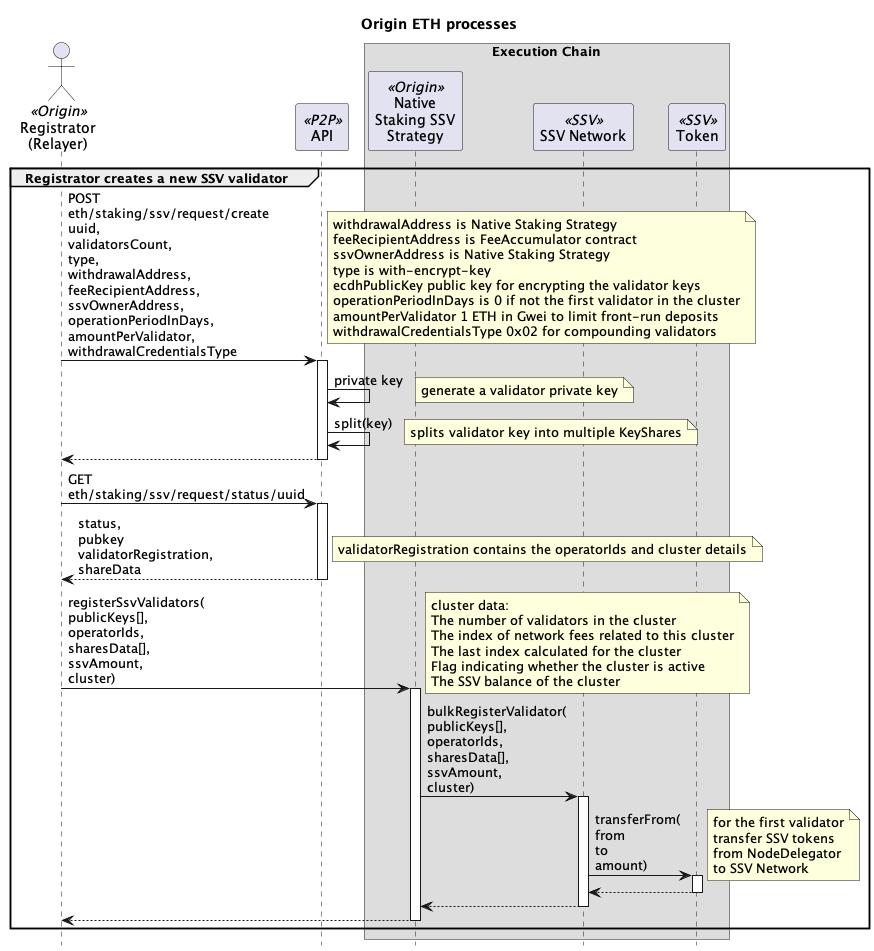

The diagram above was rendered by PlantUML. Its source (embedded in the PNG):
@startuml

skinparam tabSize 2
hide footbox

title "Origin ETH processes"

' actor "Anyone" as sender
' actor "Block\nBuilder\n(MEV)" as mev
actor "Registrator\n(Relayer)" as reg <<Origin>>
' actor "Strategist\n(2/8 Safe)" as strategist <<Origin>>
' actor "Governor\n(Timelock)" as gov <<Origin>>
' actor "Treasury" as treasury <<Origin>>
participant "API" as api <<P2P>>
' actor "Operators" as ssvOp <<SSV>>

box "Execution Chain"
' participant "Harvester" as harv <<Origin>>
' participant "Dripper" as drip <<Origin>>
' participant "Vault" as vault <<Origin>>
participant "Native\nStaking SSV\nStrategy" as nativeStrat <<Origin>>
' participant "Fee\nAccumulator" as feeAccum <<Origin>>
participant "SSV Network" as ssvNet <<SSV>>
participant "Token" as ssv <<SSV>>
' participant "WETH" as weth <<Wrapped ETH>>
' participant "Beacon\nOracle" as bo <<Origin>>
' participant "Beacon\nDeposit\nContract" as dep <<System>>
' participant "Beacon\nBlock\nRoots" as roots <<System>>
end box

' box "Beacon chain"
' participant "Validator" as val <<Beacon>>
' end box

' group Governor initializes the Native Staking Strategy

' gov -> nativeStrat : initialize()
' activate nativeStrat
' nativeStrat -> ssv : approve(\nSSV Network,\namount)
' activate ssv
' note right : Native Staking Strategy approves\nSSV Network to spend\nSSV tokens
' return
' nativeStrat -> ssvNet : setFeeRecipientAddress(\nFeeAccumulator)
' activate ssvNet
' note right : set FeeAccumulator\nto receive MEV rewards
' return
' return

' gov -> ssv : transfer(\nfrom\nto\namount)
' activate ssv
' note right : transfer SSV tokens\nfrom Governor\nto Native Staking Strategy
' return

' end group

group Registrator creates a new SSV validator

reg -> api: POST\neth/staking/ssv/request/create\nuuid,\nvalidatorsCount,\ntype,\nwithdrawalAddress,\nfeeRecipientAddress,\nssvOwnerAddress,\noperationPeriodInDays,\namountPerValidator,\nwithdrawalCredentialsType
activate api
note right
withdrawalAddress is Native Staking Strategy
feeRecipientAddress is FeeAccumulator contract
ssvOwnerAddress is Native Staking Strategy
type is with-encrypt-key
ecdhPublicKey public key for encrypting the validator keys
operationPeriodInDays is 0 if not the first validator in the cluster
amountPerValidator 1 ETH in Gwei to limit front-run deposits
withdrawalCredentialsType 0x02 for compounding validators
end note
api -> api: private key
note right : generate a validator private key
api -> api: split(key)
note right : splits validator key into multiple KeyShares
return

reg -> api: GET\neth/staking/ssv/request/status/uuid
activate api
return status,\npubkey\nvalidatorRegistration,\nshareData
note right : validatorRegistration contains the operatorIds and cluster details

reg -> nativeStrat : registerSsvValidators(\npublicKeys[],\noperatorIds,\nsharesData[],\nssvAmount,\ncluster)
activate nativeStrat
note right
cluster data:
The number of validators in the cluster
The index of network fees related to this cluster
The last index calculated for the cluster
Flag indicating whether the cluster is active
The SSV balance of the cluster
end note
nativeStrat -> ssvNet : bulkRegisterValidator(\npublicKeys[],\noperatorIds,\nsharesData[],\nssvAmount,\ncluster)
activate ssvNet
ssvNet -> ssv : transferFrom(\nfrom\nto\namount)
activate ssv
note right: for the first validator\ntransfer SSV tokens\nfrom NodeDelegator\nto SSV Network
return
return
return

end group

' ... 20 minutes ...

' group Deposit to a new SSV validator

' reg -> api: GET\neth/staking/ssv/request/deposit-data/uuid
' activate api
' return status,\ndepositData
' note right : depositData contains the signature and deposit root

' reg -> nativeStrat : stakeEth([\npubkey,\nsignature,\ndeposit root])
' activate nativeStrat
' nativeStrat -> nativeStrat
' note right : validate staked ETH under the threshold
' nativeStrat -> weth : withdraw(32 ETH * number of validators)
' activate weth
' note right : WETH burned for ETH
' return ETH

' loop for each validator

' nativeStrat -> dep : deposit(\npubkey,\nwithdrawal_credentials,\nsignature,\ndeposit root)
' activate dep
' note left
' 32 ETH from Native Staking Strategy is sent to Beacon Deposit.
' Withdrawal credential is the Native Staking Strategy
' end note
' return
' end

' note over nativeStrat
' store deposit pubkey, amount and deposit root
' store updated total pending deposits
' end note

' note over val : Pending Deposit
' return


' ... 13 minutes to many days depending on the deposit queue ...

' note over val
' Pending Activation
'   Validator registered
'   Validator balance created
' end note


' sender -> val : getBlockV2(slot)
' note left : slot the deposit was\ncreated on the execution layer
' activate val
' return beacon block

' sender -> val : getStateV2(slot)
' note left : slot the deposit was\ncreated on the execution layer
' activate val
' return beacon state

' sender -> sender : generateSlotProof(\nbeacon block)
' sender -> sender : generateBlockProof(\nbeacon block,\nbeacon state)

' ' map block number to slot in Beacon Oracle
' sender -> bo : proveSlot(timestamp,\nslot number,\nblock number,\nslot proof,\nblock proof)
' activate bo
' bo -> roots : get(timestamp)
' note left
' timestamp of the block after the block we want to map to a slot.
' This is because the timestamp will get the parent block root.
' end note
' activate roots
' return parent block root
' note over bo
' construct the slot root
' verify slot root against the parent block root using the slot proof
' construct the block number root
' verify block root against the parent block root using the block proof
' store map of block to slot
' end note
' return

' ... four validators are activated each epoch from the Validator Queue (1-10 days) ...

' note over val : Active

' end group

' group Prove deposit

' sender -> val : getBlockV2(slot)
' note left : slot on or after the deposit\nwas processed on the Beacon chain
' activate val
' return beacon block

' sender -> val : getStateV2(slot)
' note left : slot on or after the deposit\nwas processed on the Beacon chain
' activate val
' return beacon state

' sender -> sender : generateValidatorProof(\nvalidator index,\nbeacon block,\nbeacon state)
' sender -> sender : generateFirstPendingDepositProof(\nbeacon block,\nbeacon state)

' ' prove a deposit has been processed on the Beacon chain
' sender -> nativeStrat : proveDeposit(\ndeposit root,\nvalidator index,\ntimestamp,\nvalidator details,\nvalidator details proof,\nfirst pending deposit\nfirst pending deposit proof)
' activate nativeStrat
' nativeStrat -> roots : get(block timestamp)
' note left: timestamp of the block after the block we are proving for
' activate roots
' return parent block root

' ' verify the validator
' note over nativeStrat
' get pubkey of deposit using the deposit root
' construct validator root using the pubkey from the deposit and validator details
' verify validator proof against the parent block root using the validator root and index
' end note

' ' verify first pending deposit 
' note over nativeStrat
' construct the root of the first pending deposit
' verify first pending deposit proof against the parent block root
' end note

' loop stored deposits
'     alt the deposit root matches
'         nativeStrat -> bo : mapBlock2Slot(deposit block)
'         activate bo
'         return slot

'         note over nativeStrat
'             if the deposit's slot equals the first pending deposit's slot
'                 revert
'             else if the deposit's slot < the first pending deposit's slot
'                 delete stored deposit
'                 reduce total pending deposits by deposit amount
'                 add validator index to active validators
'         end note
'     end
' end

' return

' end group

' group Update balances

' sender -> nativeStrat : snapBalances()
' activate nativeStrat
' nativeStrat -> roots : get(block timestamp)
' activate roots
' return parent block root
' note over nativeStrat
' store strategy WETH and ETH balances
' store parent block root
' end note
' return

' sender -> val : getBlockV2(slot)
' note left : slot after snapBeaconRoot was taken
' activate val
' return beacon block

' sender -> val : getStateV2(slot)
' note left : slot after snapBeaconRoot was taken
' activate val
' return beacon state

' sender -> sender : generateFirstPendingDepositProof(\nbeacon block,\nbeacon state)
' note left : proof against beacon block root
' sender -> sender : generateValidatorBalanceContainerProof(\nbeacon block,\nbeacon state)
' note left : proof against beacon block root
' loop active validator indexes
' sender -> sender : generateValidatorBalanceProof(\nvalidator index,\nbeacon block,\nbeacon state)
' note left: proof against root of\nbeaconBlock.state.balances
' end

' sender -> nativeStrat : proveBalances(\nfirst pending deposit\nfirst pending deposit proof,\nvalidator container proof,\nvalidator balance proofs)
' activate nativeStrat
' loop stored deposits
'     nativeStrat -> bo : mapBlock2Slot(deposit block)
'     activate bo
'     return slot

'     note over nativeStrat
'         revert if the stored deposit's slot is <= the first pending deposit's slot
'     end note

'     note over nativeStrat: total pending deposit amounts
' end

' note over nativeStrat
'     verify balances container proof against the snapped block root
' end note
' loop active validator indexes
'     note over nativeStrat
'         verify validator balance proof against the balances container root using the validator index
'     end note

'     note over nativeStrat
'         decode the validator balance from the balance root
'         total validator balances
'     end note
' end
' note over nativeStrat
'     store strategy balance =
'         ETH balance from snap +
'         WETH balance from snap +
'         total pending deposit amounts +
'         total validator balances
' end note

' return

' end group

' group Registrator deposits more SSV to SSV cluster

' strategist -> ssv : transfer(\nto\namount)
' activate ssv
' note right : transfer SSV tokens\nfrom Treasury\nto Native Staking Strategy
' return

' group SSV ClusterScanner
' reg -> ssvNet : getPastEvents(filter)
' activate ssvNet
' note right : get all events where the ownerAddress\nis the Native Staking Strategy
' return events

' reg -> reg : getCluster(events):\n cluster
' note right
' cluster data:
'   validatorCount
'   networkFeeIndex
'   index
'   active
'   balance
' end note
' end group

' strategist -> nativeStrat : depositSSV(\noperatorIds,\namount,\ncluster)
' activate nativeStrat
' nativeStrat -> ssvNet : deposit(\nclusterOwner,\noperatorIds,\namount,\ncluster)
' activate ssvNet
' note right
' clusterOwner is Native Staking Strategy
' operatorIds are the SSV Operators
' amount of SSV tokens
' end note
' ssvNet -> ssv : transferFrom(\nfrom\nto\namount)
' activate ssv
' note right: transfer SSV tokens\nfrom Native Staking Strategy\nto SSV Network
' return
' return
' return
' end group

' group Consensus Rewards

' note over val
' attesting to blocks
' participating in sync committees
' end note
' val -> val : ETH

' ... swept every 8-10 days ...

' note over val : partial withdraw of excess ETH\nfrom validator to the Native Staking Strategy
' val -> nativeStrat : ETH

' note over nativeStrat : Native Staking Strategy's\nWETH balance does not change

' end group

' group Registrator full withdraw from validator

' reg -> nativeStrat : exitSsvValidator(\npublicKey\noperatorIds)
' activate nativeStrat
' nativeStrat -> ssvNet : exitValidator(\npublicKey\noperatorIds)
' activate ssvNet
' return
' return

' ssvOp -> ssvOp : sign(\npk,\nexit message)
' note right : voluntary exit message signed by the validator private key
' ssvOp -> val : signed voluntary exit message
' activate val
' return

' ... wait until validator has exited.\nmin four epochs (~25 min), currently 1.5 hours but can take a number of days depending on the number of validators in the exit queue ...

' reg -> nativeStrat : removeSsvValidator(\npublicKey,\noperatorIds,\ncluster)
' activate nativeStrat
' nativeStrat -> ssvNet : removeValidator(\npublicKey\noperatorIds,\ncluster)
' activate ssvNet
' note right : stop paying SSV to Operators\n and reduce required SSV collateral
' return
' return

' ... wait for the validator to be swept on the Beacon chain\ncurrent time is every 8.5 days ...

' val -> nativeStrat : ETH
' note left : transfer staked ETH and rewards\nfrom Beacon Deposit\nto Native Staking Strategy

' note over nativeStrat : Native Staking Strategy's\nWETH balance does not change

' end group

' group Execution Rewards

' mev -> feeAccum : ETH
' note right : MEV rewards

' sender -> nativeStrat : ETH
' note right : tx priority fees

' note over nativeStrat : Native Staking Strategy's WETH balance\ndoes not change from either

' end group

' group Registrator does accounting of consensus rewards and validator withdrawals

' reg -> nativeStrat : doAccounting()
' activate nativeStrat

' note over nativeStrat
' ETH received since last accounting = current ETH balance - previous consensus rewards
' validator withdrawals = ETH received / 32 ETH
' end note

' nativeStrat -> weth : deposit(\nwithdrawn ETH)
' activate weth
' note left : convert ETH from full withdrawals to WETH
' return

' nativeStrat -> weth : transfer(\nvault,\nwithdrawn ETH)
' activate weth
' note left : transfer withdrawn WETH\nfrom Native Staking Strategy\nto OETH Vault
' return

' note over nativeStrat
' Add remaining ETH to consensus rewards.
' ETH from consensus rewards stays in the Native Staking Strategy.
' end note

' return accounting valid flag

' end group

' group Harvester collects ETH rewards

' sender -> harv : harvestAndTransfer(\nstrategy)
' activate harv
' harv -> nativeStrat : collectRewardTokens()
' activate nativeStrat

' nativeStrat -> feeAccum : collect()
' activate feeAccum
' feeAccum -> nativeStrat : ETH
' note right : send all execution rewards in the FeeAccumulator\nto the Native Staking Stragegy
' return execution rewards

' note over nativeStrat : total rewards = execution rewards + consensus rewards

' note over nativeStrat : reset consensus rewards to zero

' nativeStrat -> weth : deposit(\ntotal rewards)
' activate weth
' note left : convert ETH rewards to WETH
' return

' nativeStrat -> weth : transfer(\nHarvester,\ntotal ETH rewards)
' activate weth
' note left : transfer rewards as WETH\nfrom Native Staking Strategy\nto Harvester
' return

' return

' harv -> weth : transfer(\nDripper,\nETH rewards)
' activate weth
' note left : transfer WETH rewards\nfrom Harvester\nto Dripper
' return

' return

' end group

' group Collect and rebase

' sender -> drip : collectAndRebase()
' activate drip

' drip -> weth : transfer(\nvault,\nstreamed ETH)
' note left : Stream ETH from last collect to now
' activate weth
' note over drip : Recalculate 7 day drip rate\nbased on WETH balance
' return

' drip -> vault : rebase()
' activate vault
' return

' return

' end group

' group Strategist pauses Native Staking Strategy

' strategist -> nativeStrat : pause()
' activate nativeStrat
' return

' end group

' group Strategist unpauses Native Staking Strategy

' strategist -> nativeStrat : manuallyFixAccounting(0, 0, 0)
' activate nativeStrat
' note right : params _validatorsDelta, _consensusRewardsDelta\nand _ethToVaultAmount all set to zero
' nativeStrat -> nativeStrat
' note right : unpause
' return

' end group

@enduml